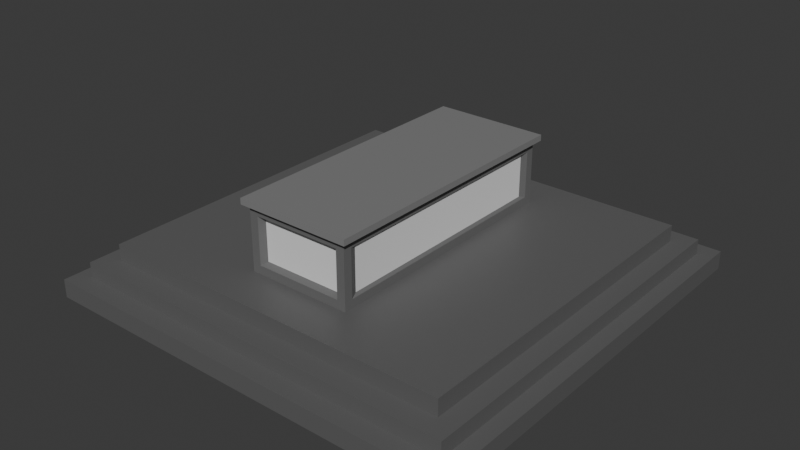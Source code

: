 # Source: CryptTopAlter.blend  (saved by Blender 5.0.118; exported with 4.5.12 LTS)
import bpy
from mathutils import Matrix  # noqa: F401  (used for matrix-valued properties, if any)

bpy.ops.wm.read_factory_settings(use_empty=True)
scene = bpy.context.scene
scene.name = 'Scene'

# ---- collections
col_collection = bpy.data.collections.new('Collection'); scene.collection.children.link(col_collection)

# ---- materials (node trees are filled in below, after node groups)
mat_alterstairs = bpy.data.materials.new('AlterStairs')
mat_alter = bpy.data.materials.new('Alter')
mat_alterinside = bpy.data.materials.new('AlterInside')
mat_altertop = bpy.data.materials.new('AlterTop')

# ---- material node trees
mat_alterstairs.use_nodes = True; mat_alterstairs.node_tree.nodes.clear()
_N = mat_alterstairs.node_tree.nodes; _L = mat_alterstairs.node_tree.links
n0 = _N.new('ShaderNodeBsdfPrincipled'); n0.name = 'Principled BSDF'; n0.location = (-200, 100)
n0.inputs[0].default_value = (0.1212, 0.1212, 0.1212, 1.0)
n1 = _N.new('ShaderNodeOutputMaterial'); n1.name = 'Material Output'; n1.location = (200, 100)
_L.new(n0.outputs[0], n1.inputs[0])
n1.is_active_output = True
mat_alter.use_nodes = True; mat_alter.node_tree.nodes.clear()
_N = mat_alter.node_tree.nodes; _L = mat_alter.node_tree.links
n0 = _N.new('ShaderNodeBsdfPrincipled'); n0.name = 'Principled BSDF'; n0.location = (-200, 100)
n0.inputs[0].default_value = (0.148, 0.148, 0.148, 1.0)
n1 = _N.new('ShaderNodeOutputMaterial'); n1.name = 'Material Output'; n1.location = (200, 100)
_L.new(n0.outputs[0], n1.inputs[0])
n1.is_active_output = True
mat_alterinside.use_nodes = True; mat_alterinside.node_tree.nodes.clear()
_N = mat_alterinside.node_tree.nodes; _L = mat_alterinside.node_tree.links
n0 = _N.new('ShaderNodeBsdfPrincipled'); n0.name = 'Principled BSDF'; n0.location = (-200, 100)
n1 = _N.new('ShaderNodeOutputMaterial'); n1.name = 'Material Output'; n1.location = (200, 100)
_L.new(n0.outputs[0], n1.inputs[0])
n1.is_active_output = True
mat_altertop.use_nodes = True; mat_altertop.node_tree.nodes.clear()
_N = mat_altertop.node_tree.nodes; _L = mat_altertop.node_tree.links
n0 = _N.new('ShaderNodeBsdfPrincipled'); n0.name = 'Principled BSDF'; n0.location = (-200, 100)
n0.inputs[0].default_value = (0.2229, 0.2229, 0.2229, 1.0)
n1 = _N.new('ShaderNodeOutputMaterial'); n1.name = 'Material Output'; n1.location = (200, 100)
_L.new(n0.outputs[0], n1.inputs[0])
n1.is_active_output = True

# ---- world
world_world = bpy.data.worlds.new('World'); scene.world = world_world
world_world.use_nodes = True; world_world.node_tree.nodes.clear()
_N = world_world.node_tree.nodes; _L = world_world.node_tree.links
n0 = _N.new('ShaderNodeOutputWorld'); n0.name = 'World Output'; n0.location = (200, 100)
n1 = _N.new('ShaderNodeBackground'); n1.name = 'Background'; n1.location = (-200, 100)
n1.inputs[0].default_value = (0.05088, 0.05088, 0.05088, 1.0)
_L.new(n1.outputs[0], n0.inputs[0])
n0.is_active_output = True
world_world.color = (0.05088, 0.05088, 0.05088)
world_world.sun_shadow_jitter_overblur = 0.0

# ---- meshes
me_cube_001 = bpy.data.meshes.new('Cube.001')
me_cube_001.from_pydata([(-8.192, -8.14, 0.0), (-7.602, -7.42, 0.7), (-8.192, 8.14, 0.0), (-7.602, 7.42, 0.7), (8.192, -8.14, 0.0), (7.602, -7.42, 0.7), (8.192, 8.14, 0.0), (7.602, 7.42, 0.7), (-8.192, -8.14, 0.7), (-8.192, 8.14, 0.7), (8.192, 8.14, 0.7), (8.192, -8.14, 0.7), (-6.889, -6.658, 1.275), (-6.889, 6.658, 1.275), (6.889, 6.658, 1.275), (6.889, -6.658, 1.275), (-7.602, -7.42, 1.275), (-7.602, 7.42, 1.275), (7.602, 7.42, 1.275), (7.602, -7.42, 1.275), (-6.889, -6.658, 1.907), (-6.889, 6.658, 1.907), (6.889, 6.658, 1.907), (6.889, -6.658, 1.907)], [], [(0, 8, 9, 2), (2, 9, 10, 6), (6, 10, 11, 4), (4, 11, 8, 0), (2, 6, 4, 0), (3, 1, 16, 17), (1, 3, 9, 8), (3, 7, 10, 9), (7, 5, 11, 10), (5, 1, 8, 11), (15, 14, 22, 23), (1, 5, 19, 16), (7, 3, 17, 18), (5, 7, 18, 19), (12, 13, 17, 16), (13, 14, 18, 17), (14, 15, 19, 18), (15, 12, 16, 19), (22, 21, 20, 23), (13, 12, 20, 21), (12, 15, 23, 20), (14, 13, 21, 22)])
_uv = me_cube_001.uv_layers.new(name='UVMap')
_uv.uv.foreach_set('vector', [0.9457, 0.4056, 0.9283, 0.4056, 0.9283, -1.195e-09, 0.9457, 1.215e-10, 0.9283, 0.4082, 0.9108, 0.4082, 0.9108, -2.512e-09, 0.9283, -1.195e-09, 0.9556, 0.8138, 0.9382, 0.8138, 0.9382, 0.4082, 0.9556, 0.4082, 0.9382, 0.8164, 0.9207, 0.8164, 0.9207, 0.4082, 0.9382, 0.4082, 0.4056, 3.062e-08, 0.4056, 0.4082, 1.67e-08, 0.4082, 4.752e-08, 3.588e-15, 1.0, 0.4082, 1.0, 0.7779, 0.9857, 0.7779, 0.9857, 0.4082, 0.4235, 0.3935, 0.7933, 0.3935, 0.8112, 0.4082, 0.4056, 0.4082, 0.7933, 0.3935, 0.7933, 0.01471, 0.8112, 3.748e-08, 0.8112, 0.4082, 0.7933, 0.01471, 0.4235, 0.01471, 0.4056, 6.862e-09, 0.8112, 3.748e-08, 0.4235, 0.01471, 0.4235, 0.3935, 0.4056, 0.4082, 0.4056, 6.862e-09, 0.8379, 0.6672, 0.8379, 0.999, 0.8221, 0.999, 0.8221, 0.6672, 0.96, 1.203e-09, 0.96, 0.3788, 0.9457, 0.3788, 0.9457, 1.215e-10, 0.9699, 0.4082, 0.9699, 0.787, 0.9556, 0.787, 0.9556, 0.4082, 0.9901, 3.474e-09, 0.9901, 0.3697, 0.9758, 0.3697, 0.9758, 2.393e-09, 0.01899, 0.7692, 0.3507, 0.7692, 0.3697, 0.787, -1.486e-11, 0.787, 0.3507, 0.7692, 0.3507, 0.4259, 0.3697, 0.4082, 0.3697, 0.787, 0.3507, 0.4259, 0.01899, 0.4259, 2.858e-08, 0.4082, 0.3697, 0.4082, 0.01899, 0.4259, 0.01899, 0.7692, -1.486e-11, 0.787, 2.858e-08, 0.4082, 0.7015, 0.4082, 0.7015, 0.7514, 0.3697, 0.7514, 0.3697, 0.4082, 0.8537, 0.6672, 0.8537, 0.999, 0.8379, 0.999, 0.8379, 0.6672, 0.9857, 0.4082, 0.9857, 0.7514, 0.9699, 0.7514, 0.9699, 0.4082, 0.9758, 2.393e-09, 0.9758, 0.3432, 0.96, 0.3432, 0.96, 1.203e-09])
me_cube_001.materials.append(mat_alterstairs)
me_cube_001.update()
me_cube_004 = bpy.data.meshes.new('Cube.004')
me_cube_004.from_pydata([(-2.0, -5.0, 1.908), (-2.0, 5.0, 1.908), (2.0, -5.0, 1.908), (2.0, 5.0, 1.908), (-2.2, -5.198, 4.561), (-2.2, 5.198, 4.561), (2.2, 5.198, 4.561), (2.2, -5.198, 4.561), (-2.0, -5.0, 4.33), (-2.2, -5.198, 4.332), (-2.2, 5.198, 4.332), (-2.0, 5.0, 4.33), (2.2, -5.198, 4.332), (2.0, -5.0, 4.33), (2.2, 5.198, 4.332), (2.0, 5.0, 4.33), (1.549, -4.765, 2.323), (1.676, -5.0, 2.232), (1.676, -5.0, 4.006), (1.549, -4.765, 3.916), (-1.676, -5.0, 4.006), (-1.549, -4.765, 3.916), (-1.549, -4.765, 2.323), (-1.676, -5.0, 2.232), (-1.906, -4.408, 2.323), (-2.0, -4.676, 2.232), (-2.0, -4.676, 4.006), (-1.906, -4.408, 3.916), (-2.0, 4.676, 4.006), (-1.906, 4.408, 3.916), (-1.906, 4.408, 2.323), (-2.0, 4.676, 2.232), (-1.549, 4.765, 2.323), (-1.676, 5.0, 2.232), (-1.676, 5.0, 4.006), (-1.549, 4.765, 3.916), (1.676, 5.0, 4.006), (1.549, 4.765, 3.916), (1.549, 4.765, 2.323), (1.676, 5.0, 2.232), (1.906, 4.408, 2.323), (2.0, 4.676, 2.232), (2.0, 4.676, 4.006), (1.906, 4.408, 3.916), (2.0, -4.676, 4.006), (1.906, -4.408, 3.916), (1.906, -4.408, 2.323), (2.0, -4.676, 2.232)], [], [(1, 3, 2, 0), (6, 5, 4, 7), (9, 10, 11, 8), (10, 14, 15, 11), (14, 12, 13, 15), (12, 9, 8, 13), (9, 12, 7, 4), (10, 9, 4, 5), (14, 10, 5, 6), (12, 14, 6, 7), (17, 18, 19, 16), (23, 17, 16, 22), (21, 19, 18, 20), (20, 23, 22, 21), (27, 24, 25, 26), (31, 25, 24, 30), (29, 27, 26, 28), (28, 31, 30, 29), (35, 32, 33, 34), (39, 33, 32, 38), (37, 35, 34, 36), (36, 39, 38, 37), (43, 40, 41, 42), (47, 41, 40, 46), (45, 43, 42, 44), (46, 45, 44, 47), (2, 13, 18, 17), (16, 19, 21, 22), (0, 2, 17, 23), (13, 8, 20, 18), (8, 0, 23, 20), (0, 8, 26, 25), (24, 27, 29, 30), (1, 0, 25, 31), (8, 11, 28, 26), (11, 1, 31, 28), (1, 11, 34, 33), (32, 35, 37, 38), (3, 1, 33, 39), (11, 15, 36, 34), (15, 3, 39, 36), (3, 15, 42, 41), (40, 43, 45, 46), (2, 3, 41, 47), (15, 13, 44, 42), (13, 2, 47, 44)])
me_cube_004.polygons.foreach_set('material_index', [0, 2, 2, 2, 2, 2, 2, 2, 2, 2, 0, 0, 0, 0, 0, 0, 0, 0, 0, 0, 0, 0, 0, 0, 0, 0, 0, 1, 0, 0, 0, 0, 1, 0, 0, 0, 0, 1, 0, 0, 0, 0, 1, 0, 0, 0])
_uv = me_cube_004.uv_layers.new(name='UVMap')
_uv.uv.foreach_set('vector', [0.9108, 0.2491, 0.8112, 0.2491, 0.8112, 0.0, 0.9108, 0.0, 0.8111, 0.6672, 0.7015, 0.6672, 0.7015, 0.4082, 0.8111, 0.4082, 0.9207, 0.4082, 0.9207, 0.6672, 0.9157, 0.6623, 0.9157, 0.4131, 0.9207, 0.6672, 0.8111, 0.6672, 0.8161, 0.6623, 0.9157, 0.6623, 0.8111, 0.6672, 0.8111, 0.4082, 0.8161, 0.4131, 0.8161, 0.6623, 0.8111, 0.4082, 0.9207, 0.4082, 0.9157, 0.4131, 0.8161, 0.4131, 0.8169, 0.2491, 0.8169, 0.3588, 0.8112, 0.3588, 0.8112, 0.2491, 0.8594, 0.6672, 0.8594, 0.9249, 0.8537, 0.9249, 0.8537, 0.6672, 0.8226, 0.2491, 0.8226, 0.3588, 0.8169, 0.3588, 0.8169, 0.2491, 0.8651, 0.6672, 0.8651, 0.9249, 0.8594, 0.9249, 0.8594, 0.6672, 0.5815, 0.7956, 0.5815, 0.7514, 0.5876, 0.7537, 0.5876, 0.7934, 0.8226, 0.3327, 0.8226, 0.2491, 0.8285, 0.2523, 0.8285, 0.3295, 0.8343, 0.2523, 0.8343, 0.3295, 0.8285, 0.3327, 0.8285, 0.2491, 0.5993, 0.7514, 0.5993, 0.7956, 0.5938, 0.7934, 0.5938, 0.7537, 0.7118, 0.9006, 0.7515, 0.9006, 0.7537, 0.907, 0.7095, 0.907, 0.8651, 0.9002, 0.8651, 0.6672, 0.8675, 0.6739, 0.8675, 0.8935, 0.8675, 0.8935, 0.8675, 0.6739, 0.8698, 0.6672, 0.8698, 0.9002, 0.7095, 0.6752, 0.7537, 0.6752, 0.7515, 0.6821, 0.7118, 0.6821, 0.5938, 0.7537, 0.5938, 0.7934, 0.5876, 0.7956, 0.5876, 0.7514, 0.5756, 0.7514, 0.5756, 0.8349, 0.5698, 0.8318, 0.5698, 0.7546, 0.5756, 0.8318, 0.5756, 0.7546, 0.5815, 0.7514, 0.5815, 0.8349, 0.6048, 0.7514, 0.6048, 0.7956, 0.5993, 0.7934, 0.5993, 0.7537, 0.7721, 0.9006, 0.8118, 0.9006, 0.8141, 0.907, 0.7699, 0.907, 0.8721, 0.6672, 0.8721, 0.9002, 0.8698, 0.8935, 0.8698, 0.6739, 0.8745, 0.6739, 0.8745, 0.8935, 0.8721, 0.9002, 0.8721, 0.6672, 0.8118, 0.6821, 0.7721, 0.6821, 0.7699, 0.6752, 0.8141, 0.6752, 0.4301, 0.8511, 0.3697, 0.8511, 0.3778, 0.843, 0.422, 0.843, 0.5301, 0.8286, 0.4904, 0.8286, 0.4904, 0.7514, 0.5301, 0.7514, 0.4301, 0.7514, 0.4301, 0.8511, 0.422, 0.843, 0.422, 0.7595, 0.3697, 0.8511, 0.3697, 0.7514, 0.3778, 0.7595, 0.3778, 0.843, 0.3697, 0.7514, 0.4301, 0.7514, 0.422, 0.7595, 0.3778, 0.7595, 0.7618, 0.915, 0.7015, 0.915, 0.7095, 0.907, 0.7537, 0.907, 0.7515, 0.9006, 0.7118, 0.9006, 0.7118, 0.6821, 0.7515, 0.6821, 0.7618, 0.6672, 0.7618, 0.915, 0.7537, 0.907, 0.7537, 0.6752, 0.7015, 0.915, 0.7015, 0.6672, 0.7095, 0.6752, 0.7095, 0.907, 0.7015, 0.6672, 0.7618, 0.6672, 0.7537, 0.6752, 0.7095, 0.6752, 0.4904, 0.8511, 0.4301, 0.8511, 0.4381, 0.843, 0.4823, 0.843, 0.5698, 0.8286, 0.5301, 0.8286, 0.5301, 0.7514, 0.5698, 0.7514, 0.4904, 0.7514, 0.4904, 0.8511, 0.4823, 0.843, 0.4823, 0.7595, 0.4301, 0.8511, 0.4301, 0.7514, 0.4381, 0.7595, 0.4381, 0.843, 0.4301, 0.7514, 0.4904, 0.7514, 0.4823, 0.7595, 0.4381, 0.7595, 0.8221, 0.915, 0.7618, 0.915, 0.7699, 0.907, 0.8141, 0.907, 0.8118, 0.9006, 0.7721, 0.9006, 0.7721, 0.6821, 0.8118, 0.6821, 0.8221, 0.6672, 0.8221, 0.915, 0.8141, 0.907, 0.8141, 0.6752, 0.7618, 0.915, 0.7618, 0.6672, 0.7699, 0.6752, 0.7699, 0.907, 0.7618, 0.6672, 0.8221, 0.6672, 0.8141, 0.6752, 0.7699, 0.6752])
me_cube_004.materials.append(mat_alter)
me_cube_004.materials.append(mat_alterinside)
me_cube_004.materials.append(mat_altertop)
me_cube_004.update()

# ---- objects
ob_alterstairs = bpy.data.objects.new('AlterStairs', me_cube_001)
ob_alter = bpy.data.objects.new('Alter', me_cube_004)

# ---- transforms, parenting, visibility, modifiers, constraints
ob_alterstairs.location = (0.0, 0.0, 0.0)
ob_alter.location = (0.0, 0.0, 0.0)

# ---- collection membership
col_collection.objects.link(ob_alterstairs)
col_collection.objects.link(ob_alter)

# ---- scene / render settings (as saved in the file)
scene.frame_start = 1; scene.frame_end = 250; scene.frame_set(1)
scene.render.engine = 'BLENDER_EEVEE_NEXT'
scene.render.fps = 30
scene.render.bake_bias = 0.0
scene.render.bake_samples = 0
scene.cycles.sampling_pattern = 'TABULATED_SOBOL'
scene.eevee.use_volume_custom_range = False
bpy.context.view_layer.update()

# ---- added for rendering (the .blend has no active camera and no usable light): camera, sun
cam_auto = bpy.data.cameras.new('AutoCamera')
cam_auto.lens = 50.0
cam_auto.sensor_width = 36.0
cam_auto.clip_end = 1000.0
ob_auto_camera = bpy.data.objects.new('AutoCamera', cam_auto)
scene.collection.objects.link(ob_auto_camera)
ob_auto_camera.location = (21.7827, -26.1393, 19.7069)
ob_auto_camera.rotation_euler = (1.09748, -7.21219e-08, 0.694738)
scene.camera = ob_auto_camera
light_auto_sun = bpy.data.lights.new('AutoSun', 'SUN')
light_auto_sun.energy = 3.0
light_auto_sun.angle = 0.0523599
ob_auto_sun = bpy.data.objects.new('AutoSun', light_auto_sun)
scene.collection.objects.link(ob_auto_sun)
ob_auto_sun.rotation_euler = (0.872665, 0.174533, 0.523599)
bpy.context.view_layer.update()
